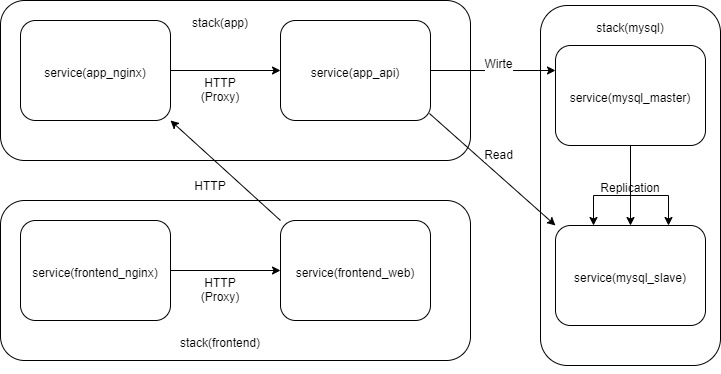

The diagram above was exported from draw.io. Its source (the exported page's mxGraphModel, read from the mxfile embedded in the PNG):
<mxGraphModel dx="1422" dy="762" grid="1" gridSize="10" guides="1" tooltips="1" connect="1" arrows="1" fold="1" page="1" pageScale="1" pageWidth="827" pageHeight="1169" math="0" shadow="0">
  <root>
    <mxCell id="0" />
    <mxCell id="1" parent="0" />
    <mxCell id="i1aUPzK_IwVtXL3hJWVj-2" value="" style="rounded=1;whiteSpace=wrap;html=1;" vertex="1" parent="1">
      <mxGeometry x="20" y="20" width="470" height="160" as="geometry" />
    </mxCell>
    <mxCell id="i1aUPzK_IwVtXL3hJWVj-11" style="edgeStyle=orthogonalEdgeStyle;rounded=0;orthogonalLoop=1;jettySize=auto;html=1;" edge="1" parent="1" source="i1aUPzK_IwVtXL3hJWVj-3" target="i1aUPzK_IwVtXL3hJWVj-5">
      <mxGeometry relative="1" as="geometry" />
    </mxCell>
    <mxCell id="i1aUPzK_IwVtXL3hJWVj-3" value="" style="rounded=1;whiteSpace=wrap;html=1;" vertex="1" parent="1">
      <mxGeometry x="40" y="40" width="150" height="100" as="geometry" />
    </mxCell>
    <mxCell id="i1aUPzK_IwVtXL3hJWVj-4" style="edgeStyle=orthogonalEdgeStyle;rounded=0;orthogonalLoop=1;jettySize=auto;html=1;exitX=0.5;exitY=1;exitDx=0;exitDy=0;" edge="1" parent="1" source="i1aUPzK_IwVtXL3hJWVj-2" target="i1aUPzK_IwVtXL3hJWVj-2">
      <mxGeometry relative="1" as="geometry" />
    </mxCell>
    <mxCell id="i1aUPzK_IwVtXL3hJWVj-5" value="" style="rounded=1;whiteSpace=wrap;html=1;" vertex="1" parent="1">
      <mxGeometry x="300" y="40" width="150" height="100" as="geometry" />
    </mxCell>
    <mxCell id="i1aUPzK_IwVtXL3hJWVj-6" value="stack(app)" style="text;html=1;strokeColor=none;fillColor=none;align=center;verticalAlign=middle;whiteSpace=wrap;rounded=0;" vertex="1" parent="1">
      <mxGeometry x="220" y="30" width="40" height="20" as="geometry" />
    </mxCell>
    <mxCell id="i1aUPzK_IwVtXL3hJWVj-7" value="service(app_nginx)" style="text;html=1;strokeColor=none;fillColor=none;align=center;verticalAlign=middle;whiteSpace=wrap;rounded=0;" vertex="1" parent="1">
      <mxGeometry x="95" y="80" width="40" height="20" as="geometry" />
    </mxCell>
    <mxCell id="i1aUPzK_IwVtXL3hJWVj-10" value="service(app_api)" style="text;html=1;strokeColor=none;fillColor=none;align=center;verticalAlign=middle;whiteSpace=wrap;rounded=0;" vertex="1" parent="1">
      <mxGeometry x="355" y="80" width="40" height="20" as="geometry" />
    </mxCell>
    <mxCell id="i1aUPzK_IwVtXL3hJWVj-13" value="HTTP&lt;br&gt;(Proxy)" style="text;html=1;strokeColor=none;fillColor=none;align=center;verticalAlign=middle;whiteSpace=wrap;rounded=0;" vertex="1" parent="1">
      <mxGeometry x="220" y="100" width="40" height="20" as="geometry" />
    </mxCell>
    <mxCell id="i1aUPzK_IwVtXL3hJWVj-14" value="" style="rounded=1;whiteSpace=wrap;html=1;" vertex="1" parent="1">
      <mxGeometry x="20" y="220" width="470" height="160" as="geometry" />
    </mxCell>
    <mxCell id="i1aUPzK_IwVtXL3hJWVj-15" style="edgeStyle=orthogonalEdgeStyle;rounded=0;orthogonalLoop=1;jettySize=auto;html=1;" edge="1" parent="1" source="i1aUPzK_IwVtXL3hJWVj-16" target="i1aUPzK_IwVtXL3hJWVj-18">
      <mxGeometry relative="1" as="geometry" />
    </mxCell>
    <mxCell id="i1aUPzK_IwVtXL3hJWVj-16" value="" style="rounded=1;whiteSpace=wrap;html=1;" vertex="1" parent="1">
      <mxGeometry x="40" y="240" width="150" height="100" as="geometry" />
    </mxCell>
    <mxCell id="i1aUPzK_IwVtXL3hJWVj-17" style="edgeStyle=orthogonalEdgeStyle;rounded=0;orthogonalLoop=1;jettySize=auto;html=1;exitX=0.5;exitY=1;exitDx=0;exitDy=0;" edge="1" parent="1" source="i1aUPzK_IwVtXL3hJWVj-14" target="i1aUPzK_IwVtXL3hJWVj-14">
      <mxGeometry relative="1" as="geometry" />
    </mxCell>
    <mxCell id="i1aUPzK_IwVtXL3hJWVj-18" value="" style="rounded=1;whiteSpace=wrap;html=1;" vertex="1" parent="1">
      <mxGeometry x="300" y="240" width="150" height="100" as="geometry" />
    </mxCell>
    <mxCell id="i1aUPzK_IwVtXL3hJWVj-19" value="stack(frontend)" style="text;html=1;strokeColor=none;fillColor=none;align=center;verticalAlign=middle;whiteSpace=wrap;rounded=0;" vertex="1" parent="1">
      <mxGeometry x="220" y="350" width="40" height="20" as="geometry" />
    </mxCell>
    <mxCell id="i1aUPzK_IwVtXL3hJWVj-20" value="service(frontend_nginx)" style="text;html=1;strokeColor=none;fillColor=none;align=center;verticalAlign=middle;whiteSpace=wrap;rounded=0;" vertex="1" parent="1">
      <mxGeometry x="95" y="280" width="40" height="20" as="geometry" />
    </mxCell>
    <mxCell id="i1aUPzK_IwVtXL3hJWVj-22" value="HTTP&lt;br&gt;(Proxy)" style="text;html=1;strokeColor=none;fillColor=none;align=center;verticalAlign=middle;whiteSpace=wrap;rounded=0;" vertex="1" parent="1">
      <mxGeometry x="220" y="300" width="40" height="20" as="geometry" />
    </mxCell>
    <mxCell id="i1aUPzK_IwVtXL3hJWVj-23" value="service(frontend_web)" style="text;html=1;strokeColor=none;fillColor=none;align=center;verticalAlign=middle;whiteSpace=wrap;rounded=0;" vertex="1" parent="1">
      <mxGeometry x="355" y="280" width="40" height="20" as="geometry" />
    </mxCell>
    <mxCell id="i1aUPzK_IwVtXL3hJWVj-29" value="Replication" style="rounded=1;whiteSpace=wrap;html=1;" vertex="1" parent="1">
      <mxGeometry x="560" y="25" width="180" height="360" as="geometry" />
    </mxCell>
    <mxCell id="i1aUPzK_IwVtXL3hJWVj-30" style="edgeStyle=orthogonalEdgeStyle;rounded=0;orthogonalLoop=1;jettySize=auto;html=1;" edge="1" parent="1" source="i1aUPzK_IwVtXL3hJWVj-31" target="i1aUPzK_IwVtXL3hJWVj-34">
      <mxGeometry relative="1" as="geometry" />
    </mxCell>
    <mxCell id="i1aUPzK_IwVtXL3hJWVj-48" style="edgeStyle=orthogonalEdgeStyle;rounded=0;orthogonalLoop=1;jettySize=auto;html=1;exitX=0.5;exitY=1;exitDx=0;exitDy=0;entryX=0.75;entryY=0;entryDx=0;entryDy=0;" edge="1" parent="1" source="i1aUPzK_IwVtXL3hJWVj-31" target="i1aUPzK_IwVtXL3hJWVj-34">
      <mxGeometry relative="1" as="geometry">
        <Array as="points">
          <mxPoint x="650" y="215" />
          <mxPoint x="688" y="215" />
        </Array>
      </mxGeometry>
    </mxCell>
    <mxCell id="i1aUPzK_IwVtXL3hJWVj-49" style="edgeStyle=orthogonalEdgeStyle;rounded=0;orthogonalLoop=1;jettySize=auto;html=1;exitX=0.5;exitY=1;exitDx=0;exitDy=0;entryX=0.25;entryY=0;entryDx=0;entryDy=0;" edge="1" parent="1" source="i1aUPzK_IwVtXL3hJWVj-31" target="i1aUPzK_IwVtXL3hJWVj-34">
      <mxGeometry relative="1" as="geometry">
        <Array as="points">
          <mxPoint x="650" y="215" />
          <mxPoint x="613" y="215" />
        </Array>
      </mxGeometry>
    </mxCell>
    <mxCell id="i1aUPzK_IwVtXL3hJWVj-31" value="" style="rounded=1;whiteSpace=wrap;html=1;" vertex="1" parent="1">
      <mxGeometry x="575" y="65" width="150" height="100" as="geometry" />
    </mxCell>
    <mxCell id="i1aUPzK_IwVtXL3hJWVj-32" style="edgeStyle=orthogonalEdgeStyle;rounded=0;orthogonalLoop=1;jettySize=auto;html=1;exitX=0.5;exitY=1;exitDx=0;exitDy=0;" edge="1" parent="1" source="i1aUPzK_IwVtXL3hJWVj-29" target="i1aUPzK_IwVtXL3hJWVj-29">
      <mxGeometry relative="1" as="geometry" />
    </mxCell>
    <mxCell id="i1aUPzK_IwVtXL3hJWVj-34" value="" style="rounded=1;whiteSpace=wrap;html=1;" vertex="1" parent="1">
      <mxGeometry x="575" y="245" width="150" height="100" as="geometry" />
    </mxCell>
    <mxCell id="i1aUPzK_IwVtXL3hJWVj-35" value="stack(mysql)" style="text;html=1;strokeColor=none;fillColor=none;align=center;verticalAlign=middle;whiteSpace=wrap;rounded=0;" vertex="1" parent="1">
      <mxGeometry x="630" y="35" width="40" height="20" as="geometry" />
    </mxCell>
    <mxCell id="i1aUPzK_IwVtXL3hJWVj-36" value="service(mysql_master)" style="text;html=1;strokeColor=none;fillColor=none;align=center;verticalAlign=middle;whiteSpace=wrap;rounded=0;" vertex="1" parent="1">
      <mxGeometry x="630" y="105" width="40" height="20" as="geometry" />
    </mxCell>
    <mxCell id="i1aUPzK_IwVtXL3hJWVj-45" value="service(mysql_slave)" style="text;html=1;strokeColor=none;fillColor=none;align=center;verticalAlign=middle;whiteSpace=wrap;rounded=0;" vertex="1" parent="1">
      <mxGeometry x="630" y="285" width="40" height="20" as="geometry" />
    </mxCell>
    <mxCell id="i1aUPzK_IwVtXL3hJWVj-54" value="" style="endArrow=classic;html=1;entryX=0;entryY=0.25;entryDx=0;entryDy=0;exitX=1;exitY=0.5;exitDx=0;exitDy=0;" edge="1" parent="1" source="i1aUPzK_IwVtXL3hJWVj-5" target="i1aUPzK_IwVtXL3hJWVj-31">
      <mxGeometry width="50" height="50" relative="1" as="geometry">
        <mxPoint x="20" y="460" as="sourcePoint" />
        <mxPoint x="70" y="410" as="targetPoint" />
      </mxGeometry>
    </mxCell>
    <mxCell id="i1aUPzK_IwVtXL3hJWVj-58" value="Wirte" style="text;html=1;align=center;verticalAlign=middle;resizable=0;points=[];labelBackgroundColor=#ffffff;" vertex="1" connectable="0" parent="i1aUPzK_IwVtXL3hJWVj-54">
      <mxGeometry x="0.152" y="-2" relative="1" as="geometry">
        <mxPoint x="-5" y="-12" as="offset" />
      </mxGeometry>
    </mxCell>
    <mxCell id="i1aUPzK_IwVtXL3hJWVj-55" value="" style="endArrow=classic;html=1;entryX=0;entryY=0;entryDx=0;entryDy=0;exitX=0.993;exitY=0.93;exitDx=0;exitDy=0;exitPerimeter=0;" edge="1" parent="1" source="i1aUPzK_IwVtXL3hJWVj-5" target="i1aUPzK_IwVtXL3hJWVj-34">
      <mxGeometry width="50" height="50" relative="1" as="geometry">
        <mxPoint x="460" y="165" as="sourcePoint" />
        <mxPoint x="585" y="165" as="targetPoint" />
      </mxGeometry>
    </mxCell>
    <mxCell id="i1aUPzK_IwVtXL3hJWVj-56" value="" style="endArrow=classic;html=1;entryX=1;entryY=1;entryDx=0;entryDy=0;exitX=0;exitY=0;exitDx=0;exitDy=0;" edge="1" parent="1" source="i1aUPzK_IwVtXL3hJWVj-18" target="i1aUPzK_IwVtXL3hJWVj-3">
      <mxGeometry width="50" height="50" relative="1" as="geometry">
        <mxPoint x="215" y="215" as="sourcePoint" />
        <mxPoint x="265" y="165" as="targetPoint" />
      </mxGeometry>
    </mxCell>
    <mxCell id="i1aUPzK_IwVtXL3hJWVj-57" value="HTTP" style="text;html=1;strokeColor=none;fillColor=none;align=center;verticalAlign=middle;whiteSpace=wrap;rounded=0;" vertex="1" parent="1">
      <mxGeometry x="210" y="195" width="40" height="15" as="geometry" />
    </mxCell>
    <mxCell id="i1aUPzK_IwVtXL3hJWVj-61" value="Read" style="text;html=1;align=center;verticalAlign=middle;resizable=0;points=[];labelBackgroundColor=#ffffff;" vertex="1" connectable="0" parent="1">
      <mxGeometry x="529" y="183" as="geometry">
        <mxPoint x="-12" y="-12" as="offset" />
      </mxGeometry>
    </mxCell>
  </root>
</mxGraphModel>